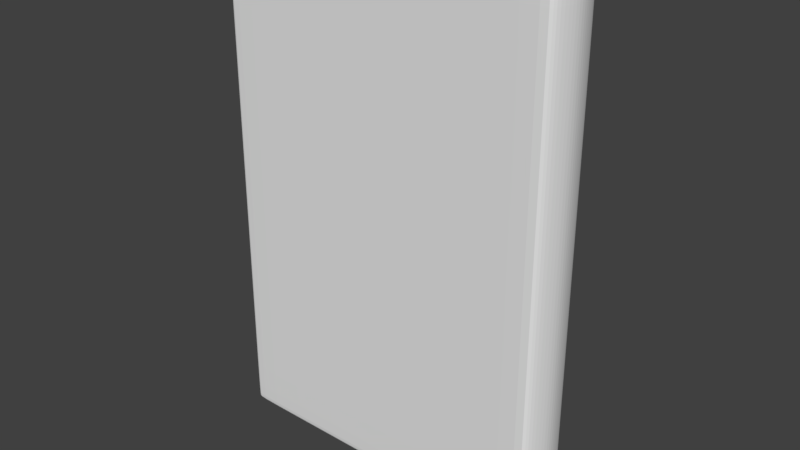 # Source: kniga.blend  (saved by Blender 2.78.0; exported with 4.5.12 LTS)
import bpy
from mathutils import Matrix  # noqa: F401  (used for matrix-valued properties, if any)

bpy.ops.wm.read_factory_settings(use_empty=True)
scene = bpy.context.scene
scene.name = 'Scene'

# ---- collections
col_collection_1 = bpy.data.collections.new('Collection 1'); scene.collection.children.link(col_collection_1)

# ---- materials (node trees are filled in below, after node groups)
mat_material_001 = bpy.data.materials.new('Material.001')
mat_material_001.alpha_threshold = 0.0
mat_material_001.use_transparent_shadow = False
mat_material_001.roughness = 0.5
mat_material = bpy.data.materials.new('Material')
mat_material.alpha_threshold = 0.0
mat_material.use_transparent_shadow = False
mat_material.roughness = 0.5
mat_material.line_color = (0.0, 0.0, 0.0, 1.0)

# ---- material node trees

# ---- world
world_world = bpy.data.worlds.new('World'); scene.world = world_world
world_world.color = (0.05088, 0.05088, 0.05088)
world_world.use_sun_shadow = False
world_world.sun_shadow_jitter_overblur = 0.0
world_world.cycles.sampling_method = 'MANUAL'

# ---- meshes
me_cube_001 = bpy.data.meshes.new('Cube.001')
me_cube_001.from_pydata([(-0.3241, 1.733, -3.0), (-0.3241, 1.733, -0.8327), (-0.3405, 1.937, -3.027), (-0.3405, 1.937, -0.8068), (1.072, 1.704, -3.027), (1.055, 1.707, -0.8327), (1.072, 1.937, -3.027), (1.072, 1.937, -0.8068), (-0.3241, 1.924, -3.0), (-0.3405, 1.915, -3.027), (-0.3241, 1.903, -3.0), (-0.3405, 1.894, -3.027), (-0.3241, 1.881, -3.0), (-0.3405, 1.872, -3.027), (-0.3241, 1.86, -3.0), (-0.3405, 1.85, -3.027), (-0.3241, 1.839, -3.0), (-0.3405, 1.828, -3.027), (-0.3241, 1.818, -3.0), (-0.3405, 1.807, -3.027), (-0.3241, 1.797, -3.0), (-0.3405, 1.785, -3.027), (-0.3241, 1.775, -3.0), (-0.3405, 1.763, -3.027), (-0.3241, 1.754, -3.0), (-0.3405, 1.742, -3.027), (-0.3405, 1.742, -0.8068), (-0.3241, 1.754, -0.8327), (-0.3405, 1.763, -0.8068), (-0.3241, 1.775, -0.8327), (-0.3405, 1.785, -0.8068), (-0.3241, 1.797, -0.8327), (-0.3405, 1.807, -0.8068), (-0.3241, 1.818, -0.8327), (-0.3405, 1.828, -0.8068), (-0.3241, 1.839, -0.8327), (-0.3405, 1.85, -0.8068), (-0.3241, 1.86, -0.8327), (-0.3405, 1.872, -0.8068), (-0.3241, 1.881, -0.8327), (-0.3405, 1.894, -0.8068), (-0.3241, 1.903, -0.8327), (-0.3405, 1.915, -0.8068), (-0.3241, 1.924, -0.8327), (1.072, 1.717, -3.027), (1.055, 1.731, -3.0), (1.072, 1.741, -3.027), (1.055, 1.755, -3.0), (1.072, 1.766, -3.027), (1.055, 1.779, -3.0), (1.072, 1.79, -3.027), (1.055, 1.803, -3.0), (1.072, 1.815, -3.027), (1.055, 1.827, -3.0), (1.072, 1.839, -3.027), (1.055, 1.851, -3.0), (1.072, 1.864, -3.027), (1.055, 1.875, -3.0), (1.072, 1.888, -3.027), (1.055, 1.898, -3.0), (1.072, 1.913, -3.027), (1.055, 1.922, -3.0), (1.055, 1.922, -0.8327), (1.072, 1.913, -0.8068), (1.055, 1.898, -0.8327), (1.072, 1.888, -0.8068), (1.055, 1.875, -0.8327), (1.072, 1.864, -0.8068), (1.055, 1.851, -0.8327), (1.072, 1.839, -0.8068), (1.055, 1.827, -0.8327), (1.072, 1.815, -0.8068), (1.055, 1.803, -0.8327), (1.072, 1.79, -0.8068), (1.055, 1.779, -0.8327), (1.072, 1.766, -0.8068), (1.055, 1.755, -0.8327), (1.072, 1.741, -0.8068), (1.055, 1.731, -0.8327), (1.072, 1.717, -0.8068)], [], [(8, 43, 3, 2), (2, 3, 7, 6), (44, 79, 5, 4), (4, 5, 1, 0), (25, 44, 4, 0), (79, 26, 1, 5), (7, 3, 43, 62), (62, 43, 42, 63), (63, 42, 41, 64), (64, 41, 40, 65), (65, 40, 39, 66), (66, 39, 38, 67), (67, 38, 37, 68), (68, 37, 36, 69), (69, 36, 35, 70), (70, 35, 34, 71), (71, 34, 33, 72), (72, 33, 32, 73), (73, 32, 31, 74), (74, 31, 30, 75), (75, 30, 29, 76), (76, 29, 28, 77), (77, 28, 27, 78), (78, 27, 26, 79), (2, 6, 61, 8), (8, 61, 60, 9), (9, 60, 59, 10), (10, 59, 58, 11), (11, 58, 57, 12), (12, 57, 56, 13), (13, 56, 55, 14), (14, 55, 54, 15), (15, 54, 53, 16), (16, 53, 52, 17), (17, 52, 51, 18), (18, 51, 50, 19), (19, 50, 49, 20), (20, 49, 48, 21), (21, 48, 47, 22), (22, 47, 46, 23), (23, 46, 45, 24), (24, 45, 44, 25), (6, 7, 62, 61), (61, 62, 63, 60), (60, 63, 64, 59), (59, 64, 65, 58), (58, 65, 66, 57), (57, 66, 67, 56), (56, 67, 68, 55), (55, 68, 69, 54), (54, 69, 70, 53), (53, 70, 71, 52), (52, 71, 72, 51), (51, 72, 73, 50), (50, 73, 74, 49), (49, 74, 75, 48), (48, 75, 76, 47), (47, 76, 77, 46), (46, 77, 78, 45), (45, 78, 79, 44), (0, 1, 26, 25), (25, 26, 27, 24), (24, 27, 28, 23), (23, 28, 29, 22), (22, 29, 30, 21), (21, 30, 31, 20), (20, 31, 32, 19), (19, 32, 33, 18), (18, 33, 34, 17), (17, 34, 35, 16), (16, 35, 36, 15), (15, 36, 37, 14), (14, 37, 38, 13), (13, 38, 39, 12), (12, 39, 40, 11), (11, 40, 41, 10), (10, 41, 42, 9), (9, 42, 43, 8)])
me_cube_001.materials.append(mat_material_001)
me_cube_001.use_remesh_preserve_volume = False
me_cube_001.use_remesh_preserve_attributes = False
me_cube_001.use_mirror_vertex_groups = False
me_cube_001.update()
me_cube = bpy.data.meshes.new('Cube')
me_cube.from_pydata([(0.5695, -0.06989, 1.135), (0.5695, -0.06989, -1.132), (0.5695, 0.06024, -1.132), (0.5695, 0.06024, 1.135), (0.5805, -0.004829, -1.132), (0.5805, -0.004829, 1.135), (0.5462, 0.1302, 1.135), (0.5462, 0.1302, -1.132), (0.5461, -0.14, 1.135), (0.5461, -0.14, -1.132), (-0.9631, 0.1421, 1.135), (-0.9631, 0.1421, -1.132), (-0.9633, -0.1253, 1.135), (-0.9633, -0.1253, -1.132), (0.5566, -0.06558, 1.135), (0.5566, -0.06558, -1.132), (0.5566, 0.05592, -1.132), (0.5566, 0.05592, 1.135), (0.5669, -0.004829, -1.132), (0.5669, -0.004829, 1.135), (0.538, 0.1167, 1.135), (0.538, 0.1167, -1.132), (0.538, -0.1263, 1.135), (0.538, -0.1263, -1.132), (-0.963, 0.1286, 1.135), (-0.963, 0.1286, -1.132), (-0.963, -0.1118, 1.135), (-0.963, -0.1118, -1.132), (-0.9418, -0.1258, 1.135), (-0.9418, -0.1258, -1.132), (-0.9416, -0.1124, 1.135), (-0.9416, -0.1124, -1.132), (0.5695, -0.06989, 1.071), (0.5695, 0.06024, 1.071), (0.5805, -0.004829, 1.071), (0.5461, -0.14, 1.071), (0.5462, 0.1302, 1.071), (-0.9633, -0.1253, 1.071), (-0.9631, 0.1421, 1.071), (0.5566, -0.06558, 1.071), (0.5566, 0.05592, 1.071), (0.5669, -0.004829, 1.071), (0.538, -0.1263, 1.071), (0.538, 0.1167, 1.071), (-0.963, -0.1118, 1.071), (-0.963, 0.1286, 1.071), (-0.9416, -0.1124, 1.071), (-0.9418, -0.1258, 1.071), (0.5695, -0.06989, -1.074), (0.5695, 0.06024, -1.074), (0.5805, -0.004829, -1.074), (0.5461, -0.14, -1.074), (0.5462, 0.1302, -1.074), (-0.9631, 0.1421, -1.074), (0.5566, -0.06558, -1.074), (0.5566, 0.05592, -1.074), (0.5669, -0.004829, -1.074), (0.538, -0.1263, -1.074), (0.538, 0.1167, -1.074), (-0.963, 0.1286, -1.074), (-0.9418, -0.1258, -1.074), (-0.9633, -0.1253, -1.074), (-0.963, -0.1118, -1.074), (-0.9416, -0.1124, -1.074), (-0.9374, 0.1424, 1.135), (-0.9374, 0.1424, -1.132), (-0.9373, 0.1289, 1.135), (-0.9373, 0.1289, -1.132), (-0.9373, 0.1289, 1.071), (-0.9374, 0.1424, 1.071), (-0.9374, 0.1424, -1.074), (-0.9373, 0.1289, -1.074), (0.5116, -0.1391, -1.132), (0.5038, -0.1255, -1.132), (0.5116, -0.1391, 1.135), (0.5038, -0.1255, 1.135), (0.5116, -0.1391, 1.071), (0.5038, -0.1255, 1.071), (0.5038, -0.1255, -1.074), (0.5116, -0.1391, -1.074), (0.5177, 0.1299, 1.135), (0.5097, 0.1164, 1.135), (0.5177, 0.1299, 1.071), (0.5177, 0.1299, -1.074), (0.5177, 0.1299, -1.132), (0.5097, 0.1164, -1.132), (0.5097, 0.1164, 1.071), (0.5097, 0.1164, -1.074)], [], [(34, 5, 0, 32), (33, 3, 5, 34), (47, 28, 12, 37), (36, 6, 3, 33), (82, 80, 6, 36), (32, 0, 8, 35), (41, 39, 14, 19), (40, 41, 19, 17), (46, 44, 26, 30), (43, 40, 17, 20), (86, 43, 20, 81), (39, 42, 22, 14), (0, 5, 19, 14), (1, 9, 23, 15), (2, 4, 18, 16), (3, 6, 20, 17), (74, 8, 22, 75), (29, 13, 27, 31), (64, 10, 24, 66), (4, 1, 15, 18), (5, 3, 17, 19), (37, 12, 26, 44), (53, 11, 25, 59), (84, 7, 21, 85), (8, 0, 14, 22), (7, 2, 16, 21), (72, 29, 31, 73), (12, 28, 30, 26), (77, 46, 30, 75), (76, 74, 28, 47), (79, 76, 47, 60), (78, 63, 46, 77), (10, 38, 45, 24), (61, 37, 44, 62), (54, 57, 42, 39), (87, 58, 43, 86), (58, 55, 40, 43), (63, 62, 44, 46), (55, 56, 41, 40), (56, 54, 39, 41), (48, 32, 35, 51), (83, 82, 36, 52), (52, 36, 33, 49), (60, 47, 37, 61), (49, 33, 34, 50), (50, 34, 32, 48), (4, 50, 48, 1), (2, 49, 50, 4), (29, 60, 61, 13), (7, 52, 49, 2), (84, 83, 52, 7), (1, 48, 51, 9), (18, 15, 54, 56), (16, 18, 56, 55), (31, 27, 62, 63), (21, 16, 55, 58), (85, 21, 58, 87), (15, 23, 57, 54), (13, 61, 62, 27), (73, 31, 63, 78), (72, 79, 60, 29), (38, 53, 59, 45), (25, 67, 71, 59), (11, 53, 70, 65), (53, 38, 69, 70), (59, 71, 68, 45), (11, 65, 67, 25), (80, 64, 66, 81), (45, 68, 66, 24), (38, 10, 64, 69), (9, 51, 79, 72), (23, 73, 78, 57), (57, 78, 77, 42), (51, 35, 76, 79), (35, 8, 74, 76), (42, 77, 75, 22), (9, 72, 73, 23), (28, 74, 75, 30), (6, 80, 81, 20), (67, 85, 87, 71), (65, 70, 83, 84), (70, 69, 82, 83), (71, 87, 86, 68), (65, 84, 85, 67), (68, 86, 81, 66), (69, 64, 80, 82)])
_uv = me_cube.uv_layers.new(name='UVMap')
_uv.uv.foreach_set('vector', [0.9961, -0.00031, 0.9961, -0.0003019, 0.9961, -0.0003023, 0.9961, -0.0003108, 0.9961, -0.0003109, 0.9961, -0.0003019, 0.9961, -0.0003019, 0.9961, -0.00031, 0.9961, -0.000298, 0.9961, -0.0003023, 0.9961, -0.0003012, 0.9961, -0.0002998, 0.9961, -0.0003151, 0.9961, -0.0003039, 0.9961, -0.0003019, 0.9961, -0.0003109, 0.01125, 0.9858, 0.0107, 0.9997, -0.0002102, 0.9994, 0.0003419, 0.9856, 0.9961, -0.0003108, 0.9961, -0.0003023, 0.9961, -0.0003036, 0.9961, -0.0003136, 0.9961, -0.000291, 0.9961, -0.0002904, 0.9961, -0.0002999, 0.9961, -0.0002998, 0.9961, -0.0002904, 0.9961, -0.000291, 0.9961, -0.0002998, 0.9961, -0.0002996, 0.9961, -0.000305, 0.9961, -0.0003027, 0.9961, -0.0003016, 0.9961, -0.000302, 0.9961, -0.0002879, 0.9961, -0.0002904, 0.9961, -0.0002996, 0.9961, -0.0002982, 0.9961, -0.0002875, 0.9961, -0.0002879, 0.9961, -0.0002982, 0.9961, -0.0002927, 0.9961, -0.0002904, 0.9961, -0.0002879, 0.9961, -0.0003001, 0.9961, -0.0002999, 0.9961, -0.0003023, 0.9961, -0.0003019, 0.9961, -0.0002998, 0.9961, -0.0002999, 0.9959, -0.0003124, 0.9959, -0.0003103, 0.9959, -0.0003069, 0.9959, -0.0003089, 0.9958, -0.0003221, 0.9958, -0.0003158, 0.9958, -0.000312, 0.9958, -0.0003172, 0.9961, -0.0003019, 0.9961, -0.0003039, 0.9961, -0.0002982, 0.9961, -0.0002996, 0.9961, -0.0003048, 0.9961, -0.0003036, 0.9961, -0.0003001, 0.9961, -0.0002966, 0.996, -0.0003041, 0.996, -0.0003056, 0.996, -0.0003068, 0.996, -0.0003083, 0.9962, -0.0001204, 0.9962, -0.0001176, 0.9962, -0.0001187, 0.9962, -0.0001208, 0.9958, -0.0003158, 0.9959, -0.0003124, 0.9959, -0.0003089, 0.9958, -0.000312, 0.9961, -0.0003019, 0.9961, -0.0003019, 0.9961, -0.0002996, 0.9961, -0.0002998, 0.9961, -0.0002998, 0.9961, -0.0003012, 0.9961, -0.0003016, 0.9961, -0.0003027, 0.9966, -0.0004563, 0.9993, 0.001095, 0.9978, 0.0006463, 0.9963, -0.0003045, 0.9957, -0.0003349, 0.9958, -0.0003399, 0.9957, -0.0003245, 0.9957, -0.0003162, 0.9961, -0.0003036, 0.9961, -0.0003023, 0.9961, -0.0002999, 0.9961, -0.0003001, 0.9958, -0.0003399, 0.9958, -0.0003221, 0.9958, -0.0003172, 0.9957, -0.0003245, 0.9959, -0.0003096, 0.996, -0.0003041, 0.996, -0.0003083, 0.9959, -0.0003032, 0.9961, -0.0003012, 0.9961, -0.0003023, 0.9961, -0.000302, 0.9961, -0.0003016, 0.9961, -0.0002838, 0.9961, -0.000305, 0.9961, -0.000302, 0.9961, -0.0002966, 0.9961, -0.0003181, 0.9961, -0.0003048, 0.9961, -0.0003023, 0.9961, -0.000298, 0.9959, -0.0003214, 0.9961, -0.0003181, 0.9961, -0.000298, 0.996, -0.0002975, 0.9959, -0.0002909, 0.996, -0.0003151, 0.9961, -0.000305, 0.9961, -0.0002838, 0.9962, -0.0001176, 0.9961, -0.0001211, 0.9961, -0.000121, 0.9962, -0.0001187, 0.996, -0.0003035, 0.9961, -0.0002998, 0.9961, -0.0003027, 0.996, -0.0003093, 0.9959, -0.0002907, 0.9959, -0.0002903, 0.9961, -0.0002879, 0.9961, -0.0002904, 0.9957, -0.000289, 0.9957, -0.0002904, 0.9961, -0.0002879, 0.9961, -0.0002875, 0.9957, -0.0002904, 0.9958, -0.0002918, 0.9961, -0.0002904, 0.9961, -0.0002879, 0.996, -0.0003151, 0.996, -0.0003093, 0.9961, -0.0003027, 0.9961, -0.000305, 0.9958, -0.0002918, 0.9958, -0.0002912, 0.9961, -0.000291, 0.9961, -0.0002904, 0.9958, -0.0002912, 0.9959, -0.0002907, 0.9961, -0.0002904, 0.9961, -0.000291, 0.9959, -0.0003279, 0.9961, -0.0003108, 0.9961, -0.0003136, 0.9959, -0.0003243, 0.0149, 0.01156, 0.01125, 0.9858, 0.0003419, 0.9856, 0.003995, 0.01132, 0.9958, -0.0003525, 0.9961, -0.0003151, 0.9961, -0.0003109, 0.9958, -0.0003395, 0.996, -0.0002975, 0.9961, -0.000298, 0.9961, -0.0002998, 0.996, -0.0003035, 0.9958, -0.0003395, 0.9961, -0.0003109, 0.9961, -0.00031, 0.9959, -0.0003325, 0.9959, -0.0003325, 0.9961, -0.00031, 0.9961, -0.0003108, 0.9959, -0.0003279, 0.9958, -0.0003158, 0.9959, -0.0003325, 0.9959, -0.0003279, 0.9959, -0.0003124, 0.9958, -0.0003221, 0.9958, -0.0003395, 0.9959, -0.0003325, 0.9958, -0.0003158, 0.996, -0.0003041, 0.996, -0.0002975, 0.996, -0.0003035, 0.996, -0.0003056, 0.9958, -0.0003399, 0.9958, -0.0003525, 0.9958, -0.0003395, 0.9958, -0.0003221, 0.0154, -0.0009889, 0.0149, 0.01156, 0.003995, 0.01132, 0.004487, -0.001228, 0.9959, -0.0003124, 0.9959, -0.0003279, 0.9959, -0.0003243, 0.9959, -0.0003103, 0.9958, -0.000312, 0.9959, -0.0003089, 0.9959, -0.0002907, 0.9958, -0.0002912, 0.9958, -0.0003172, 0.9958, -0.000312, 0.9958, -0.0002912, 0.9958, -0.0002918, 0.996, -0.0003083, 0.996, -0.0003068, 0.996, -0.0003093, 0.996, -0.0003151, 0.9957, -0.0003245, 0.9958, -0.0003172, 0.9958, -0.0002918, 0.9957, -0.0002904, 0.9957, -0.0003162, 0.9957, -0.0003245, 0.9957, -0.0002904, 0.9957, -0.000289, 0.9959, -0.0003089, 0.9959, -0.0003069, 0.9959, -0.0002903, 0.9959, -0.0002907, 0.996, -0.0003056, 0.996, -0.0003035, 0.996, -0.0003093, 0.996, -0.0003068, 0.9959, -0.0003032, 0.996, -0.0003083, 0.996, -0.0003151, 0.9959, -0.0002909, 0.9959, -0.0003096, 0.9959, -0.0003214, 0.996, -0.0002975, 0.996, -0.0003041, 0.9961, -0.0001211, 0.9966, -0.0004563, 0.9963, -0.0003045, 0.9961, -0.000121, 0.9978, 0.0006463, 0.9952, 0.0004363, 0.9957, -9.905e-05, 0.9963, -0.0003045, 0.9993, 0.001095, 1.002, 0.01266, 0.9929, 0.01279, 0.9937, 0.0009529, 1.002, 0.01266, 1.004, 0.9854, 0.9941, 0.9852, 0.9929, 0.01279, 0.9963, -0.0003045, 0.9957, -9.905e-05, 0.9961, -0.000121, 0.9961, -0.000121, 0.9993, 0.001095, 0.9937, 0.0009529, 0.9952, 0.0004363, 0.9978, 0.0006463, 0.9961, -0.0002958, 0.9962, -0.0001204, 0.9962, -0.0001208, 0.9961, -0.0002927, 0.9961, -0.000121, 0.9961, -0.000121, 0.9962, -0.0001208, 0.9962, -0.0001187, 1.004, 0.9854, 1.003, 0.9993, 0.9936, 0.9991, 0.9941, 0.9852, 0.9959, -0.0003103, 0.9959, -0.0003243, 0.9959, -0.0003214, 0.9959, -0.0003096, 0.9959, -0.0003069, 0.9959, -0.0003032, 0.9959, -0.0002909, 0.9959, -0.0002903, 0.9959, -0.0002903, 0.9959, -0.0002909, 0.9961, -0.0002838, 0.9961, -0.0002879, 0.9959, -0.0003243, 0.9961, -0.0003136, 0.9961, -0.0003181, 0.9959, -0.0003214, 0.9961, -0.0003136, 0.9961, -0.0003036, 0.9961, -0.0003048, 0.9961, -0.0003181, 0.9961, -0.0002879, 0.9961, -0.0002838, 0.9961, -0.0002966, 0.9961, -0.0003001, 0.9959, -0.0003103, 0.9959, -0.0003096, 0.9959, -0.0003032, 0.9959, -0.0003069, 0.9961, -0.0003023, 0.9961, -0.0003048, 0.9961, -0.0002966, 0.9961, -0.000302, 0.9961, -0.0003039, 0.9961, -0.0002958, 0.9961, -0.0002927, 0.9961, -0.0002982, 0.9952, 0.0004363, 0.9957, -0.0003162, 0.9957, -0.000289, 0.9957, -9.905e-05, 0.9937, 0.0009529, 0.9929, 0.01279, 0.0149, 0.01156, 0.0154, -0.0009889, 0.9929, 0.01279, 0.9941, 0.9852, 0.01125, 0.9858, 0.0149, 0.01156, 0.9957, -9.905e-05, 0.9957, -0.000289, 0.9961, -0.0002875, 0.9961, -0.000121, 0.9937, 0.0009529, 0.9957, -0.0003349, 0.9957, -0.0003162, 0.9952, 0.0004363, 0.9961, -0.000121, 0.9961, -0.0002875, 0.9961, -0.0002927, 0.9962, -0.0001208, 0.9941, 0.9852, 0.9936, 0.9991, 0.0107, 0.9997, 0.01125, 0.9858])
me_cube.materials.append(mat_material)
me_cube.use_remesh_preserve_volume = False
me_cube.use_remesh_preserve_attributes = False
me_cube.use_mirror_vertex_groups = False
me_cube.update()

# ---- objects
ob_cube_001 = bpy.data.objects.new('Cube.001', me_cube_001)
ob_cube = bpy.data.objects.new('Cube', me_cube)

# ---- transforms, parenting, visibility, modifiers, constraints
ob_cube_001.location = (-0.5271, -1.827, 1.906)
ob_cube_001.lineart.crease_threshold = 0.0
ob_cube.location = (0.0, 0.0, 0.0)
ob_cube.lock_rotations_4d = False
ob_cube.empty_display_type = 'ARROWS'
ob_cube.lineart.crease_threshold = 0.0
_m = ob_cube.modifiers.new('Subsurf', 'SUBSURF')
_m.uv_smooth = 'PRESERVE_CORNERS'
_m.quality = 2
_m.show_only_control_edges = False

# ---- collection membership
col_collection_1.objects.link(ob_cube_001)
col_collection_1.objects.link(ob_cube)

# ---- scene / render settings (as saved in the file)
scene.frame_start = 1; scene.frame_end = 250; scene.frame_set(1)
scene.render.engine = 'BLENDER_EEVEE_NEXT'
scene.render.resolution_percentage = 50
scene.render.dither_intensity = 0.0
scene.cycles.use_denoising = False
scene.cycles.samples = 128
scene.cycles.sampling_pattern = 'TABULATED_SOBOL'
scene.cycles.light_sampling_threshold = 0.0
scene.cycles.use_adaptive_sampling = False
scene.cycles.use_light_tree = False
scene.cycles.blur_glossy = 0.0
scene.cycles.sample_clamp_indirect = 0.0
scene.view_settings.view_transform = 'Standard'
bpy.context.view_layer.update()

# ---- added for rendering (the .blend has no active camera and no usable light): camera, sun
cam_auto = bpy.data.cameras.new('AutoCamera')
cam_auto.lens = 50.0
cam_auto.sensor_width = 36.0
cam_auto.clip_end = 1000.0
ob_auto_camera = bpy.data.objects.new('AutoCamera', cam_auto)
scene.collection.objects.link(ob_auto_camera)
ob_auto_camera.location = (2.35957, -3.05998, 2.0423)
ob_auto_camera.rotation_euler = (1.09748, -7.21219e-08, 0.694738)
scene.camera = ob_auto_camera
light_auto_sun = bpy.data.lights.new('AutoSun', 'SUN')
light_auto_sun.energy = 3.0
light_auto_sun.angle = 0.0523599
ob_auto_sun = bpy.data.objects.new('AutoSun', light_auto_sun)
scene.collection.objects.link(ob_auto_sun)
ob_auto_sun.rotation_euler = (0.872665, 0.174533, 0.523599)
bpy.context.view_layer.update()
